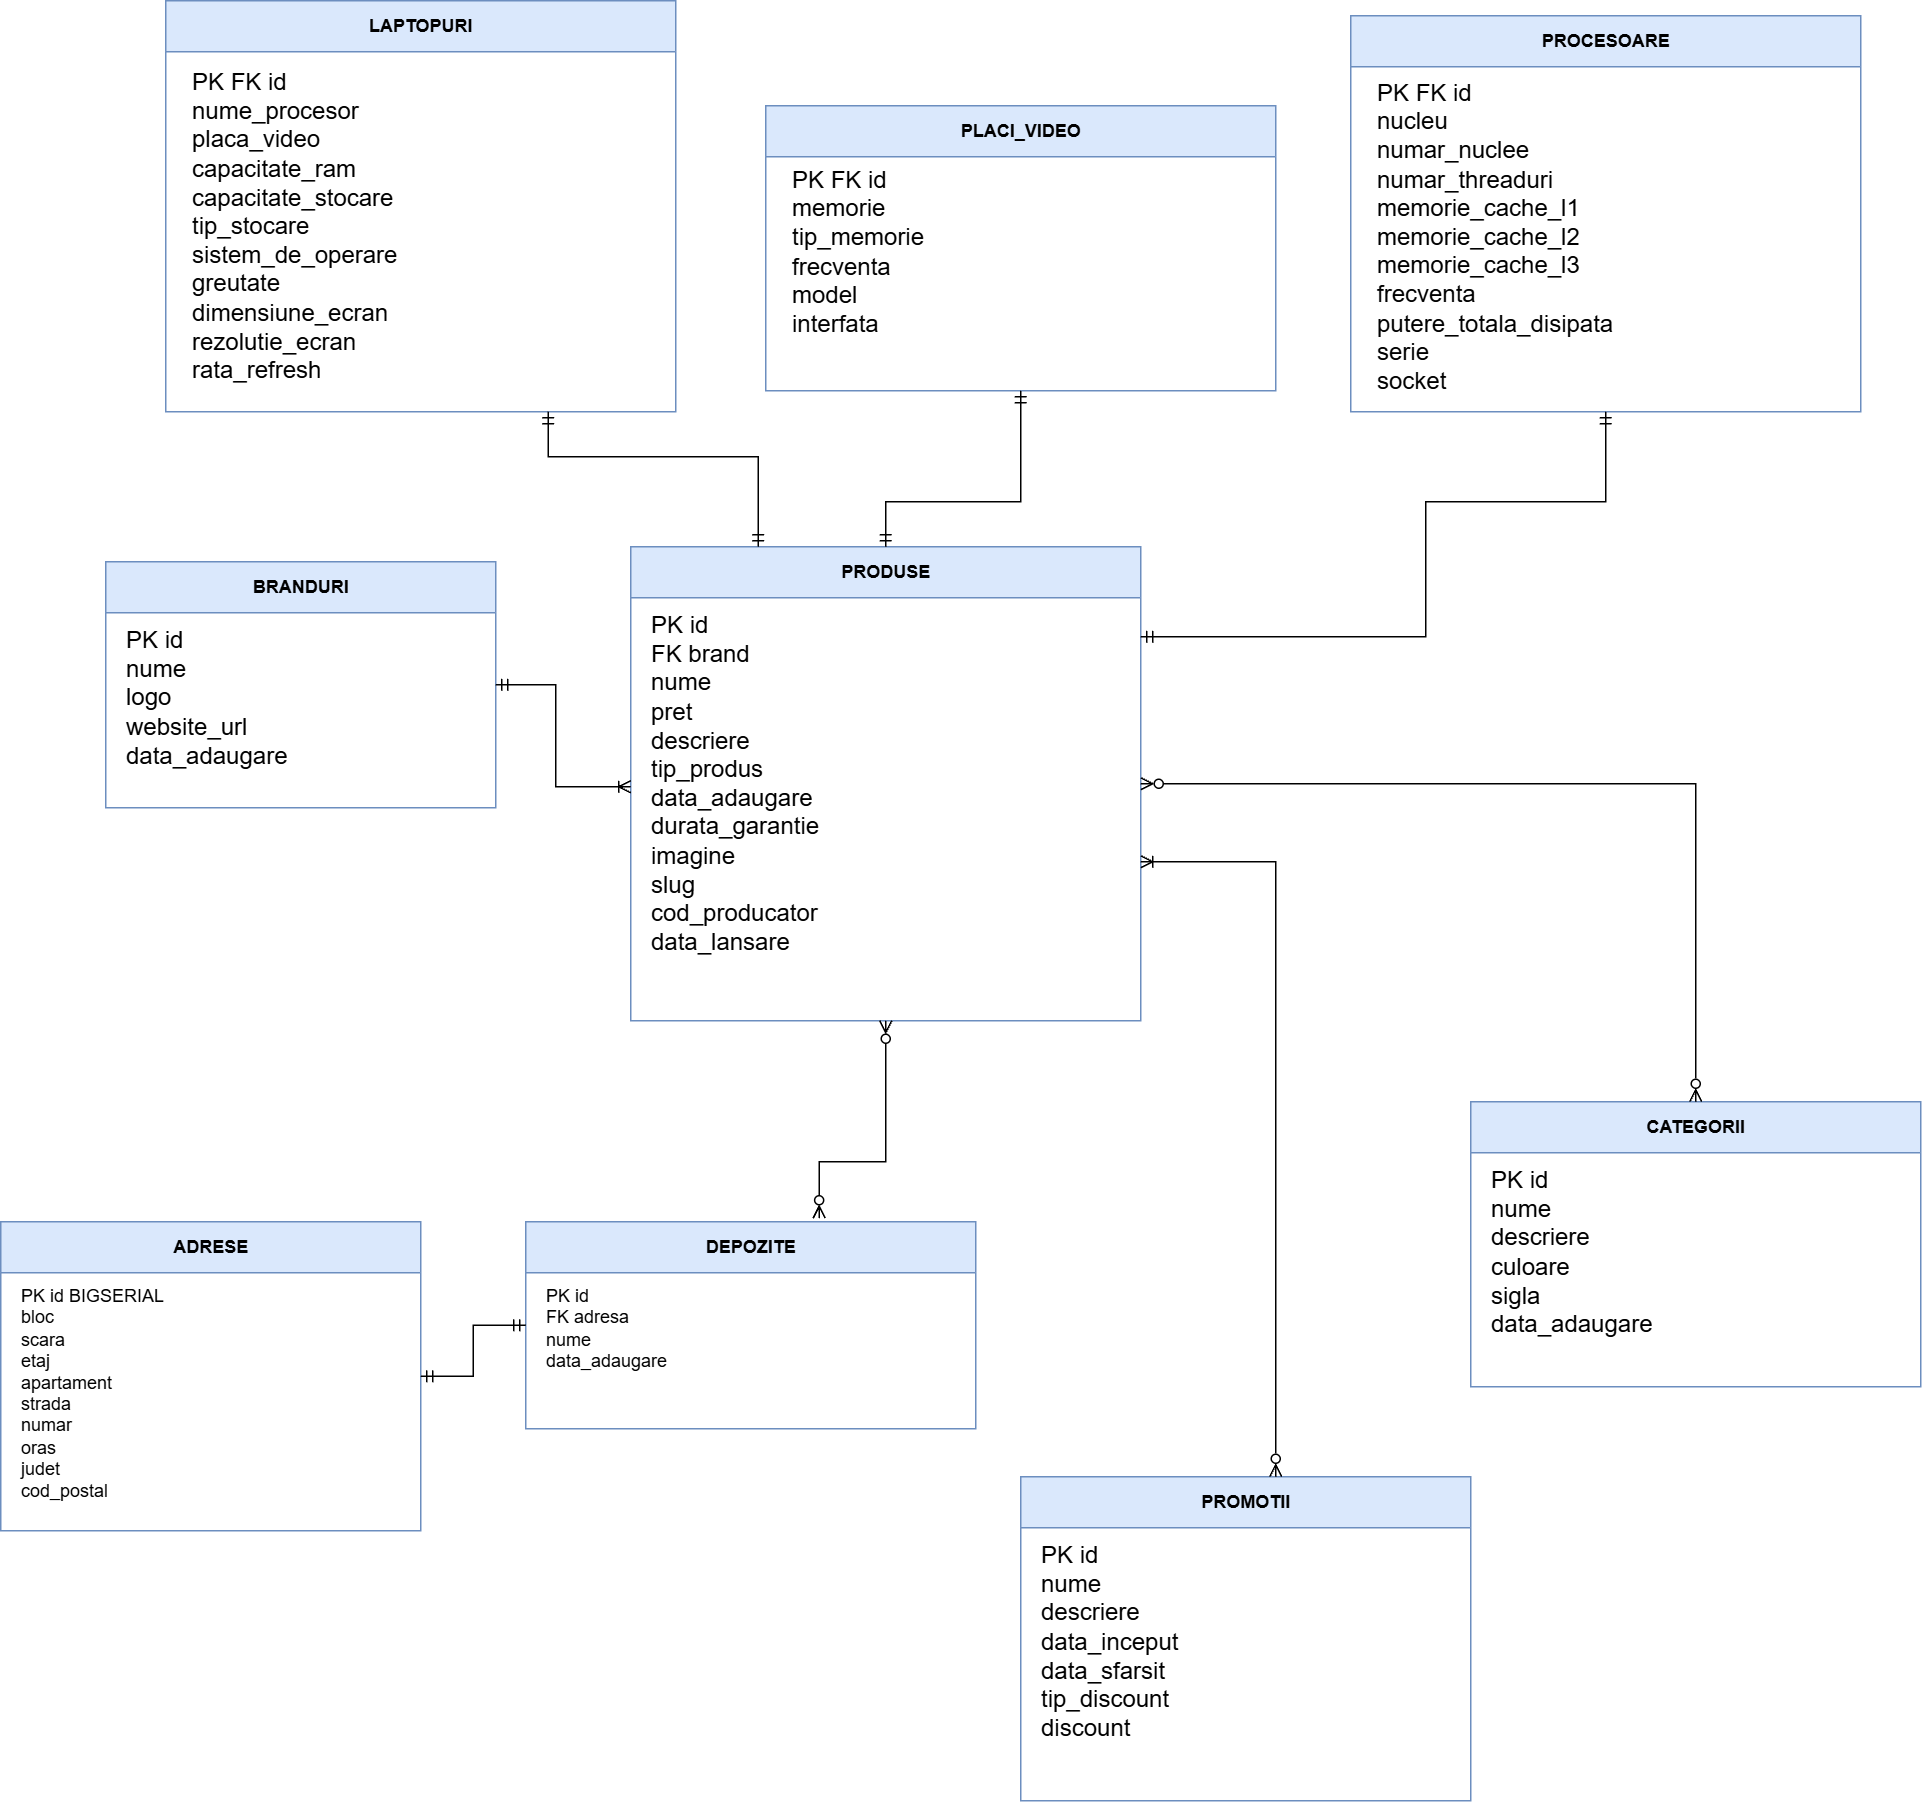

The diagram above was exported from draw.io. Its source (the exported page's mxGraphModel, read from the mxfile embedded in the PNG):
<mxGraphModel dx="1211" dy="1889" grid="1" gridSize="10" guides="1" tooltips="1" connect="1" arrows="1" fold="1" page="1" pageScale="1" pageWidth="850" pageHeight="1100" math="0" shadow="0">
  <root>
    <mxCell id="0" />
    <mxCell id="1" parent="0" />
    <mxCell id="DJKyvOB6jgBl1vscGmfO-1" parent="1" style="swimlane;html=1;startSize=34;rounded=0;fillColor=#dae8fc;swimlaneFillColor=#ffffff;strokeColor=#6c8ebf;fontStyle=1;" value="BRANDURI" vertex="1">
      <mxGeometry height="164" width="260" x="550" y="810" as="geometry">
        <mxRectangle height="34" width="90" x="150" y="450" as="alternateBounds" />
      </mxGeometry>
    </mxCell>
    <mxCell id="DJKyvOB6jgBl1vscGmfO-2" parent="1" style="text;html=1;align=left;verticalAlign=top;spacingLeft=8;whiteSpace=wrap;strokeColor=none;fillColor=none;" value="&lt;font style=&quot;font-size: 16px;&quot;&gt;PK  id&amp;nbsp;&lt;br&gt;nume&amp;nbsp;&lt;br&gt;logo&amp;nbsp;&lt;br&gt;website_url&amp;nbsp;&lt;br&gt;data_adaugare&amp;nbsp;&lt;/font&gt;" vertex="1">
      <mxGeometry height="125" width="252" x="554" y="846" as="geometry" />
    </mxCell>
    <mxCell id="DJKyvOB6jgBl1vscGmfO-3" parent="1" style="swimlane;html=1;startSize=34;rounded=0;fillColor=#dae8fc;swimlaneFillColor=#ffffff;strokeColor=#6c8ebf;fontStyle=1;" value="PRODUSE" vertex="1">
      <mxGeometry height="316" width="340" x="900" y="800" as="geometry" />
    </mxCell>
    <mxCell id="DJKyvOB6jgBl1vscGmfO-4" parent="1" style="text;html=1;align=left;verticalAlign=top;spacingLeft=8;whiteSpace=wrap;strokeColor=none;fillColor=none;" value="&lt;font style=&quot;font-size: 16px;&quot;&gt;PK  id&amp;nbsp;&lt;/font&gt;&lt;div&gt;&lt;font style=&quot;font-size: 16px;&quot;&gt;FK brand&lt;br&gt;nume&amp;nbsp;&lt;br&gt;pret&amp;nbsp;&lt;br&gt;descriere&lt;br&gt;tip_produs&amp;nbsp;&lt;br&gt;data_adaugare&amp;nbsp;&lt;br&gt;durata_garantie&amp;nbsp;&lt;br&gt;imagine&lt;br&gt;slug&lt;/font&gt;&lt;/div&gt;&lt;div&gt;&lt;font style=&quot;font-size: 16px;&quot;&gt;cod_producator&lt;/font&gt;&lt;/div&gt;&lt;div&gt;&lt;font style=&quot;font-size: 16px;&quot;&gt;data_lansare&lt;/font&gt;&lt;/div&gt;" vertex="1">
      <mxGeometry height="280" width="332" x="904" y="836" as="geometry" />
    </mxCell>
    <mxCell id="DJKyvOB6jgBl1vscGmfO-5" parent="1" style="swimlane;html=1;startSize=34;rounded=0;fillColor=#dae8fc;swimlaneFillColor=#ffffff;strokeColor=#6c8ebf;fontStyle=1;" value="CATEGORII" vertex="1">
      <mxGeometry height="190" width="300" x="1460" y="1170" as="geometry" />
    </mxCell>
    <mxCell id="DJKyvOB6jgBl1vscGmfO-6" parent="1" style="text;html=1;align=left;verticalAlign=top;spacingLeft=8;whiteSpace=wrap;strokeColor=none;fillColor=none;" value="&lt;font style=&quot;font-size: 16px;&quot;&gt;PK  id&amp;nbsp;&lt;br&gt;nume&amp;nbsp;&lt;br&gt;descriere&amp;nbsp;&lt;br&gt;culoare&lt;br&gt;sigla&amp;nbsp;&lt;br&gt;data_adaugare&amp;nbsp;&lt;/font&gt;" vertex="1">
      <mxGeometry height="150" width="292" x="1464" y="1206" as="geometry" />
    </mxCell>
    <mxCell id="DJKyvOB6jgBl1vscGmfO-7" parent="1" style="swimlane;html=1;startSize=34;rounded=0;fillColor=#dae8fc;swimlaneFillColor=#ffffff;strokeColor=#6c8ebf;fontStyle=1;" value="PROMOTII" vertex="1">
      <mxGeometry height="216" width="300" x="1160" y="1420" as="geometry" />
    </mxCell>
    <mxCell id="DJKyvOB6jgBl1vscGmfO-8" parent="1" style="text;html=1;align=left;verticalAlign=top;spacingLeft=8;whiteSpace=wrap;strokeColor=none;fillColor=none;" value="&lt;font style=&quot;font-size: 16px;&quot;&gt;PK  id&amp;nbsp;&lt;br&gt;nume&amp;nbsp;&lt;br&gt;descriere&amp;nbsp;&lt;br&gt;data_inceput&amp;nbsp;&lt;br&gt;data_sfarsit&amp;nbsp;&lt;/font&gt;&lt;div&gt;&lt;font style=&quot;font-size: 16px;&quot;&gt;tip_discount&lt;br&gt;discount&amp;nbsp;&lt;br&gt;&lt;br&gt;&lt;/font&gt;&lt;/div&gt;" vertex="1">
      <mxGeometry height="175" width="292" x="1164" y="1456" as="geometry" />
    </mxCell>
    <mxCell id="DJKyvOB6jgBl1vscGmfO-9" parent="1" style="swimlane;html=1;startSize=34;rounded=0;fillColor=#dae8fc;swimlaneFillColor=#ffffff;strokeColor=#6c8ebf;fontStyle=1;" value="ADRESE" vertex="1">
      <mxGeometry height="206" width="280" x="480" y="1250" as="geometry" />
    </mxCell>
    <mxCell id="DJKyvOB6jgBl1vscGmfO-10" parent="1" style="text;html=1;align=left;verticalAlign=top;spacingLeft=8;whiteSpace=wrap;strokeColor=none;fillColor=none;" value="PK  id BIGSERIAL&lt;br&gt;bloc&lt;div&gt;scara&lt;/div&gt;&lt;div&gt;etaj&lt;/div&gt;&lt;div&gt;apartament&lt;br&gt;&lt;div&gt;s&lt;span style=&quot;background-color: transparent; color: light-dark(#000000, var(--ge-light-color, #ffffff));&quot;&gt;trada&lt;/span&gt;&lt;/div&gt;&lt;div&gt;numar&lt;br&gt;&lt;div&gt;oras&amp;nbsp;&lt;br&gt;judet&amp;nbsp;&lt;br&gt;cod_postal&lt;br&gt;&lt;br&gt;&lt;/div&gt;&lt;/div&gt;&lt;/div&gt;" vertex="1">
      <mxGeometry height="150" width="272" x="484" y="1286" as="geometry" />
    </mxCell>
    <mxCell id="DJKyvOB6jgBl1vscGmfO-11" parent="1" style="swimlane;html=1;startSize=34;rounded=0;fillColor=#dae8fc;swimlaneFillColor=#ffffff;strokeColor=#6c8ebf;fontStyle=1;" value="DEPOZITE" vertex="1">
      <mxGeometry height="138" width="300" x="830" y="1250" as="geometry" />
    </mxCell>
    <mxCell id="DJKyvOB6jgBl1vscGmfO-12" parent="1" style="text;html=1;align=left;verticalAlign=top;spacingLeft=8;whiteSpace=wrap;strokeColor=none;fillColor=none;" value="PK  id&lt;br&gt;FK adresa&lt;br&gt;&lt;div&gt;nume&lt;br&gt;data_adaugare&lt;/div&gt;" vertex="1">
      <mxGeometry height="100" width="292" x="834" y="1286" as="geometry" />
    </mxCell>
    <mxCell id="DJKyvOB6jgBl1vscGmfO-13" edge="1" parent="1" source="DJKyvOB6jgBl1vscGmfO-1" style="edgeStyle=orthogonalEdgeStyle;rounded=0;html=1;endArrow=ERoneToMany;startArrow=ERmandOne;endFill=0;startFill=0;" target="DJKyvOB6jgBl1vscGmfO-3" value="">
      <mxGeometry relative="1" x="0.7468" as="geometry">
        <mxPoint as="offset" />
        <Array as="points">
          <mxPoint x="850" y="892" />
          <mxPoint x="850" y="960" />
        </Array>
      </mxGeometry>
    </mxCell>
    <mxCell id="DJKyvOB6jgBl1vscGmfO-14" edge="1" parent="1" source="DJKyvOB6jgBl1vscGmfO-9" style="edgeStyle=orthogonalEdgeStyle;rounded=0;html=1;endArrow=ERmandOne;startArrow=ERmandOne;endFill=0;startFill=0;" target="DJKyvOB6jgBl1vscGmfO-11" value="">
      <mxGeometry relative="1" as="geometry" />
    </mxCell>
    <mxCell id="DJKyvOB6jgBl1vscGmfO-15" edge="1" parent="1" source="DJKyvOB6jgBl1vscGmfO-4" style="edgeStyle=orthogonalEdgeStyle;rounded=0;html=1;endArrow=ERzeroToMany;startArrow=ERzeroToMany;endFill=0;startFill=0;exitX=0.5;exitY=1;exitDx=0;exitDy=0;entryX=0.652;entryY=-0.017;entryDx=0;entryDy=0;entryPerimeter=0;" target="DJKyvOB6jgBl1vscGmfO-11" value="">
      <mxGeometry relative="1" x="-0.023" y="30" as="geometry">
        <mxPoint as="offset" />
        <Array as="points">
          <mxPoint x="1070" y="1210" />
          <mxPoint x="1025.6" y="1210" />
        </Array>
        <mxPoint x="1070" y="1130" as="sourcePoint" />
        <mxPoint x="1130" y="1579" as="targetPoint" />
      </mxGeometry>
    </mxCell>
    <mxCell id="DJKyvOB6jgBl1vscGmfO-16" edge="1" parent="1" source="DJKyvOB6jgBl1vscGmfO-3" style="edgeStyle=orthogonalEdgeStyle;rounded=0;html=1;startArrow=ERzeroToMany;endArrow=ERzeroToMany;startFill=0;endFill=0;" target="DJKyvOB6jgBl1vscGmfO-5" value="&lt;div&gt;&lt;br&gt;&lt;/div&gt;">
      <mxGeometry relative="1" as="geometry" />
    </mxCell>
    <mxCell id="DJKyvOB6jgBl1vscGmfO-17" edge="1" parent="1" source="DJKyvOB6jgBl1vscGmfO-3" style="edgeStyle=orthogonalEdgeStyle;rounded=0;html=1;startArrow=ERoneToMany;endArrow=ERzeroToMany;endFill=0;startFill=0;" target="DJKyvOB6jgBl1vscGmfO-7" value="">
      <mxGeometry relative="1" x="-0.0754" as="geometry">
        <Array as="points">
          <mxPoint x="1330" y="1010" />
        </Array>
      </mxGeometry>
    </mxCell>
    <mxCell id="DJKyvOB6jgBl1vscGmfO-18" parent="1" style="swimlane;html=1;startSize=34;rounded=0;fillColor=#dae8fc;swimlaneFillColor=#ffffff;strokeColor=#6c8ebf;fontStyle=1;" value="LAPTOPURI" vertex="1">
      <mxGeometry height="274" width="340" x="590" y="436" as="geometry" />
    </mxCell>
    <mxCell id="DJKyvOB6jgBl1vscGmfO-19" parent="DJKyvOB6jgBl1vscGmfO-18" style="text;html=1;align=left;verticalAlign=top;spacingLeft=8;whiteSpace=wrap;strokeColor=none;fillColor=none;" value="&lt;font style=&quot;font-size: 16px;&quot;&gt;PK FK id&lt;br&gt;nume_procesor&lt;br&gt;placa_video&lt;br&gt;capacitate_ram&lt;br&gt;capacitate_stocare&lt;/font&gt;&lt;div&gt;&lt;font style=&quot;font-size: 16px;&quot;&gt;tip_stocare&lt;/font&gt;&lt;span style=&quot;font-size: 16px; background-color: transparent; color: light-dark(#000000, var(--ge-light-color, #ffffff));&quot;&gt;&amp;nbsp;&lt;/span&gt;&lt;/div&gt;&lt;div&gt;&lt;font style=&quot;font-size: 16px;&quot;&gt;sistem_de_operare&amp;nbsp;&lt;br&gt;greutate&lt;br&gt;dimensiune_ecran&lt;br&gt;rezolutie_ecran&lt;/font&gt;&lt;/div&gt;&lt;div&gt;&lt;font style=&quot;font-size: 16px;&quot;&gt;rata_refresh&lt;/font&gt;&lt;/div&gt;" vertex="1">
      <mxGeometry height="222" width="332" x="8" y="38" as="geometry" />
    </mxCell>
    <mxCell id="DJKyvOB6jgBl1vscGmfO-20" edge="1" parent="1" source="DJKyvOB6jgBl1vscGmfO-18" style="edgeStyle=orthogonalEdgeStyle;rounded=0;html=1;endArrow=ERmandOne;startArrow=ERmandOne;endFill=0;startFill=0;exitX=0.75;exitY=1;exitDx=0;exitDy=0;entryX=0.25;entryY=0;entryDx=0;entryDy=0;" target="DJKyvOB6jgBl1vscGmfO-3" value="">
      <mxGeometry relative="1" x="0.5391" as="geometry">
        <mxPoint as="offset" />
        <Array as="points">
          <mxPoint x="845" y="740" />
          <mxPoint x="985" y="740" />
        </Array>
        <mxPoint x="1010" y="740" as="sourcePoint" />
        <mxPoint x="1100" y="808" as="targetPoint" />
      </mxGeometry>
    </mxCell>
    <mxCell id="DJKyvOB6jgBl1vscGmfO-21" parent="1" style="swimlane;html=1;startSize=34;rounded=0;fillColor=#dae8fc;swimlaneFillColor=#ffffff;strokeColor=#6c8ebf;fontStyle=1;" value="PLACI_VIDEO" vertex="1">
      <mxGeometry height="190" width="340" x="990" y="506" as="geometry" />
    </mxCell>
    <mxCell id="DJKyvOB6jgBl1vscGmfO-22" parent="DJKyvOB6jgBl1vscGmfO-21" style="text;html=1;align=left;verticalAlign=top;spacingLeft=8;whiteSpace=wrap;strokeColor=none;fillColor=none;" value="&lt;font style=&quot;font-size: 16px;&quot;&gt;PK FK id&amp;nbsp;&lt;br&gt;memorie&amp;nbsp;&lt;br&gt;tip_memorie&amp;nbsp;&lt;br&gt;frecventa&amp;nbsp;&lt;br&gt;model&lt;/font&gt;&lt;div&gt;&lt;font style=&quot;font-size: 16px;&quot;&gt;interfata&amp;nbsp;&lt;/font&gt;&lt;/div&gt;" vertex="1">
      <mxGeometry height="125" width="332" x="8" y="32.5" as="geometry" />
    </mxCell>
    <mxCell id="DJKyvOB6jgBl1vscGmfO-23" parent="1" style="swimlane;html=1;startSize=34;rounded=0;fillColor=#dae8fc;swimlaneFillColor=#ffffff;strokeColor=#6c8ebf;fontStyle=1;" value="PROCESOARE" vertex="1">
      <mxGeometry height="264" width="340" x="1380" y="446" as="geometry" />
    </mxCell>
    <mxCell id="DJKyvOB6jgBl1vscGmfO-24" parent="DJKyvOB6jgBl1vscGmfO-23" style="text;html=1;align=left;verticalAlign=top;spacingLeft=8;whiteSpace=wrap;strokeColor=none;fillColor=none;" value="&lt;font style=&quot;font-size: 16px;&quot;&gt;PK FK id&amp;nbsp;&lt;/font&gt;&lt;div&gt;&lt;font style=&quot;font-size: 16px;&quot;&gt;nucleu&lt;/font&gt;&lt;/div&gt;&lt;div&gt;&lt;font style=&quot;font-size: 16px;&quot;&gt;numar_nuclee&lt;/font&gt;&lt;/div&gt;&lt;div&gt;&lt;font style=&quot;font-size: 16px;&quot;&gt;numar_threaduri&lt;/font&gt;&lt;/div&gt;&lt;div&gt;&lt;font style=&quot;font-size: 16px;&quot;&gt;memorie_cache_l1&lt;/font&gt;&lt;/div&gt;&lt;div&gt;&lt;font style=&quot;font-size: 16px;&quot;&gt;memorie_cache_l2&lt;/font&gt;&lt;/div&gt;&lt;div&gt;&lt;font style=&quot;font-size: 16px;&quot;&gt;memorie_cache_l3&lt;/font&gt;&lt;/div&gt;&lt;div&gt;&lt;font style=&quot;font-size: 16px;&quot;&gt;frecventa&lt;br&gt;putere_totala_disipata&amp;nbsp;&lt;br&gt;serie&lt;br&gt;socket&lt;/font&gt;&lt;div&gt;&lt;br&gt;&lt;/div&gt;&lt;/div&gt;" vertex="1">
      <mxGeometry height="229" width="332" x="8" y="35" as="geometry" />
    </mxCell>
    <mxCell id="DJKyvOB6jgBl1vscGmfO-25" edge="1" parent="1" source="DJKyvOB6jgBl1vscGmfO-21" style="edgeStyle=orthogonalEdgeStyle;rounded=0;html=1;endArrow=ERmandOne;startArrow=ERmandOne;endFill=0;startFill=0;exitX=0.5;exitY=1;exitDx=0;exitDy=0;entryX=0.5;entryY=0;entryDx=0;entryDy=0;" target="DJKyvOB6jgBl1vscGmfO-3" value="">
      <mxGeometry relative="1" x="-0.0825" as="geometry">
        <mxPoint as="offset" />
        <Array as="points">
          <mxPoint x="1160" y="770" />
          <mxPoint x="1070" y="770" />
        </Array>
        <mxPoint x="1182" y="730" as="sourcePoint" />
        <mxPoint x="1282" y="830" as="targetPoint" />
      </mxGeometry>
    </mxCell>
    <mxCell id="DJKyvOB6jgBl1vscGmfO-26" edge="1" parent="1" source="DJKyvOB6jgBl1vscGmfO-23" style="edgeStyle=orthogonalEdgeStyle;rounded=0;html=1;endArrow=ERmandOne;startArrow=ERmandOne;endFill=0;startFill=0;exitX=0.5;exitY=1;exitDx=0;exitDy=0;" value="">
      <mxGeometry relative="1" x="0.0957" as="geometry">
        <mxPoint as="offset" />
        <Array as="points">
          <mxPoint x="1550" y="770" />
          <mxPoint x="1430" y="770" />
          <mxPoint x="1430" y="860" />
        </Array>
        <mxPoint x="1430" y="700" as="sourcePoint" />
        <mxPoint x="1240" y="860" as="targetPoint" />
      </mxGeometry>
    </mxCell>
  </root>
</mxGraphModel>